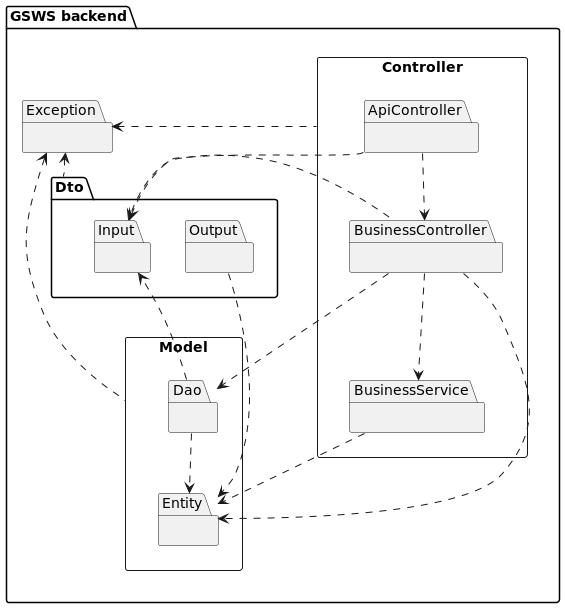

The diagram above was rendered by PlantUML. Its source (embedded in the PNG):
@startuml

package "GSWS backend"
{

    "ApiController" ..> "BusinessController"
    "BusinessController" .left.> "Input"
    "BusinessController" ..> "Entity"
    "BusinessController" ..> "BusinessService"
    "BusinessService" ..> "Entity"
    "Dao" ..> "Entity"
    "ApiController" ..> "Input"
    "BusinessController" ..> "Dao"
    "Dao" ..> "Input"
    "Output" ..> "Entity"

    Controller .left.> Exception
    Dto .left.> Exception
    Model .left.> Exception

    package Exception
    {
    }

    package Controller <<Rectangle>>
    {
        package ApiController
        {
        }

        package BusinessController
        {
        }

        package BusinessService
        {
        }
    }

    package Model <<Rectangle>>
    {
        package Dao
        {
        }

        package Entity
        {
        }
    }

    package Dto
    {
        package Input
        {
        }

        package Output
        {
        }
    }
}

@enduml